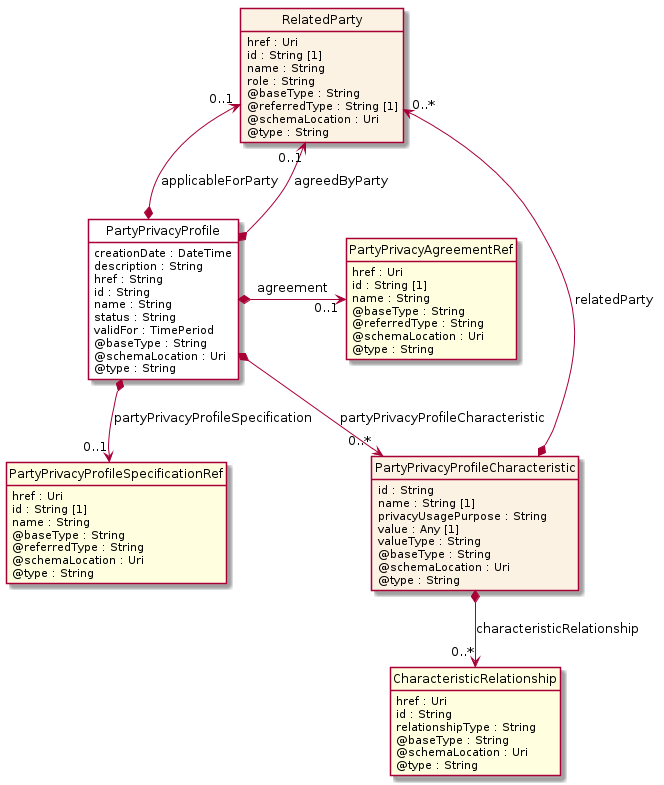

The diagram above was rendered by PlantUML. Its source (embedded in the PNG):
@startuml
hide circle
hide methods
hide stereotype
show <<Enumeration>> stereotype
skinparam class {
   BackgroundColor<<Enumeration>> #E6F5F7
   BackgroundColor<<Ref>> #FFFFE0
   BackgroundColor<<Pivot>> #FFFFFFF
   BackgroundColor<<SimpleType>> #E2F0DA
   BackgroundColor #FCF2E3
}

class PartyPrivacyProfile <<Pivot>> {
    creationDate : DateTime
    description : String
    href : String
    id : String
    name : String
    status : String
    validFor : TimePeriod
    @baseType : String
    @schemaLocation : Uri
    @type : String
}

class PartyPrivacyProfileCharacteristic  {
    id : String
    name : String [1]
    privacyUsagePurpose : String
    value : Any [1]
    valueType : String
    @baseType : String
    @schemaLocation : Uri
    @type : String
}

class CharacteristicRelationship  <<Ref>> {
    href : Uri
    id : String
    relationshipType : String
    @baseType : String
    @schemaLocation : Uri
    @type : String
}

class RelatedParty  {
    href : Uri
    id : String [1]
    name : String
    role : String
    @baseType : String
    @referredType : String [1]
    @schemaLocation : Uri
    @type : String
}

class PartyPrivacyAgreementRef  <<Ref>> {
    href : Uri
    id : String [1]
    name : String
    @baseType : String
    @referredType : String
    @schemaLocation : Uri
    @type : String
}

class PartyPrivacyProfileSpecificationRef  <<Ref>> {
    href : Uri
    id : String [1]
    name : String
    @baseType : String
    @referredType : String
    @schemaLocation : Uri
    @type : String
}

RelatedParty "0..1" <--* PartyPrivacyProfile : applicableForParty

RelatedParty "0..1" <--* PartyPrivacyProfile : agreedByParty

PartyPrivacyProfile *-->  "0..*" PartyPrivacyProfileCharacteristic : partyPrivacyProfileCharacteristic

RelatedParty "0..*" <--* PartyPrivacyProfileCharacteristic : relatedParty

PartyPrivacyProfile *-right-> "0..1" PartyPrivacyAgreementRef : agreement

PartyPrivacyProfile *-->  "0..1" PartyPrivacyProfileSpecificationRef : partyPrivacyProfileSpecification

PartyPrivacyProfileCharacteristic *-->  "0..*" CharacteristicRelationship : characteristicRelationship

@enduml